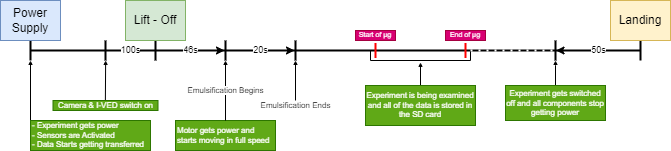

The diagram above was exported from draw.io. Its source (the exported page's mxGraphModel, read from the mxfile embedded in the PNG):
<mxGraphModel dx="683" dy="402" grid="1" gridSize="10" guides="1" tooltips="1" connect="1" arrows="1" fold="1" page="1" pageScale="1" pageWidth="1600" pageHeight="1200" math="0" shadow="0">
  <root>
    <mxCell id="0" />
    <mxCell id="1" parent="0" />
    <mxCell id="-e8rjCK4itFoFX_eNIQl-2" value="" style="shape=crossbar;whiteSpace=wrap;html=1;rounded=1;strokeWidth=2;" parent="1" vertex="1">
      <mxGeometry x="400" y="390" width="610" height="20" as="geometry" />
    </mxCell>
    <mxCell id="-e8rjCK4itFoFX_eNIQl-5" value="" style="line;strokeWidth=2;direction=south;html=1;perimeter=backbonePerimeter;points=[];outlineConnect=0;" parent="1" vertex="1">
      <mxGeometry x="520" y="390" width="10" height="20" as="geometry" />
    </mxCell>
    <mxCell id="-e8rjCK4itFoFX_eNIQl-6" value="Lift - Off" style="text;html=1;strokeColor=#82b366;fillColor=#d5e8d4;align=center;verticalAlign=middle;whiteSpace=wrap;rounded=0;" parent="1" vertex="1">
      <mxGeometry x="495" y="350" width="60" height="40" as="geometry" />
    </mxCell>
    <mxCell id="-e8rjCK4itFoFX_eNIQl-7" value="Landing" style="text;html=1;strokeColor=#d6b656;fillColor=#fff2cc;align=center;verticalAlign=middle;whiteSpace=wrap;rounded=0;" parent="1" vertex="1">
      <mxGeometry x="980" y="350" width="60" height="40" as="geometry" />
    </mxCell>
    <mxCell id="-e8rjCK4itFoFX_eNIQl-8" value="Power Supply" style="text;html=1;strokeColor=#6c8ebf;fillColor=#dae8fc;align=center;verticalAlign=middle;whiteSpace=wrap;rounded=0;" parent="1" vertex="1">
      <mxGeometry x="370" y="350" width="60" height="40" as="geometry" />
    </mxCell>
    <mxCell id="-e8rjCK4itFoFX_eNIQl-11" style="rounded=0;orthogonalLoop=1;jettySize=auto;html=1;endSize=2;" parent="1" edge="1">
      <mxGeometry relative="1" as="geometry">
        <mxPoint x="475.13" y="410" as="targetPoint" />
        <mxPoint x="474.88" y="450" as="sourcePoint" />
      </mxGeometry>
    </mxCell>
    <mxCell id="-e8rjCK4itFoFX_eNIQl-10" value="&lt;span style=&quot;font-size: 8px; background-color: initial;&quot;&gt;Camera &amp;amp; I-VED switch on&lt;/span&gt;" style="text;html=1;strokeColor=#2D7600;fillColor=#60a917;align=center;verticalAlign=middle;whiteSpace=wrap;rounded=0;fontColor=#ffffff;fontSize=8;spacing=2;" parent="1" vertex="1">
      <mxGeometry x="422.5" y="450" width="105" height="10" as="geometry" />
    </mxCell>
    <mxCell id="-e8rjCK4itFoFX_eNIQl-15" style="edgeStyle=orthogonalEdgeStyle;rounded=0;orthogonalLoop=1;jettySize=auto;html=1;entryX=0;entryY=1;entryDx=0;entryDy=0;entryPerimeter=0;endSize=2;" parent="1" source="-e8rjCK4itFoFX_eNIQl-14" target="-e8rjCK4itFoFX_eNIQl-2" edge="1">
      <mxGeometry relative="1" as="geometry">
        <mxPoint x="410" y="420" as="targetPoint" />
        <Array as="points">
          <mxPoint x="400" y="470" />
          <mxPoint x="400" y="470" />
        </Array>
      </mxGeometry>
    </mxCell>
    <mxCell id="-e8rjCK4itFoFX_eNIQl-14" value="&lt;span style=&quot;font-size: 8px; background-color: initial;&quot;&gt;- Experiment gets power&lt;br&gt;- Sensors are Activated&lt;br&gt;- Data Starts getting transferred&lt;br&gt;&lt;/span&gt;" style="text;html=1;strokeColor=#2D7600;fillColor=#60a917;align=left;verticalAlign=middle;whiteSpace=wrap;rounded=0;fontColor=#ffffff;fontSize=8;spacing=2;" parent="1" vertex="1">
      <mxGeometry x="400" y="470" width="120" height="30" as="geometry" />
    </mxCell>
    <mxCell id="-e8rjCK4itFoFX_eNIQl-16" value="" style="line;strokeWidth=2;direction=south;html=1;perimeter=backbonePerimeter;points=[];outlineConnect=0;" parent="1" vertex="1">
      <mxGeometry x="590" y="390" width="10" height="20" as="geometry" />
    </mxCell>
    <mxCell id="-e8rjCK4itFoFX_eNIQl-17" value="" style="line;strokeWidth=2;direction=south;html=1;perimeter=backbonePerimeter;points=[];outlineConnect=0;" parent="1" vertex="1">
      <mxGeometry x="660" y="390" width="10" height="20" as="geometry" />
    </mxCell>
    <mxCell id="-e8rjCK4itFoFX_eNIQl-18" value="" style="line;strokeWidth=2;direction=south;html=1;perimeter=backbonePerimeter;points=[];outlineConnect=0;fillStyle=solid;fillColor=none;strokeColor=#ff0000;" parent="1" vertex="1">
      <mxGeometry x="740" y="392.5" width="10" height="15" as="geometry" />
    </mxCell>
    <mxCell id="-e8rjCK4itFoFX_eNIQl-19" value="" style="line;strokeWidth=2;direction=south;html=1;perimeter=backbonePerimeter;points=[];outlineConnect=0;fillStyle=solid;fillColor=none;strokeColor=#ff0000;" parent="1" vertex="1">
      <mxGeometry x="830" y="392.5" width="10" height="15" as="geometry" />
    </mxCell>
    <mxCell id="-e8rjCK4itFoFX_eNIQl-24" value="Start of μg" style="text;html=1;strokeColor=#A50040;fillColor=#d80073;align=center;verticalAlign=middle;whiteSpace=wrap;rounded=0;fontColor=#ffffff;fontSize=7;" parent="1" vertex="1">
      <mxGeometry x="725" y="380" width="40" height="10" as="geometry" />
    </mxCell>
    <mxCell id="-e8rjCK4itFoFX_eNIQl-25" value="End of μg" style="text;html=1;strokeColor=#A50040;fillColor=#d80073;align=center;verticalAlign=middle;whiteSpace=wrap;rounded=0;fontColor=#ffffff;fontSize=7;" parent="1" vertex="1">
      <mxGeometry x="815" y="380" width="40" height="10" as="geometry" />
    </mxCell>
    <mxCell id="-e8rjCK4itFoFX_eNIQl-27" value="" style="endArrow=classic;html=1;rounded=0;" parent="1" source="-e8rjCK4itFoFX_eNIQl-5" target="-e8rjCK4itFoFX_eNIQl-16" edge="1">
      <mxGeometry relative="1" as="geometry">
        <mxPoint x="580" y="410" as="sourcePoint" />
        <mxPoint x="610" y="420" as="targetPoint" />
      </mxGeometry>
    </mxCell>
    <mxCell id="-e8rjCK4itFoFX_eNIQl-28" value="46s" style="edgeLabel;resizable=0;html=1;align=center;verticalAlign=middle;fontSize=9;" parent="-e8rjCK4itFoFX_eNIQl-27" connectable="0" vertex="1">
      <mxGeometry relative="1" as="geometry" />
    </mxCell>
    <mxCell id="-e8rjCK4itFoFX_eNIQl-29" value="" style="endArrow=classic;html=1;rounded=0;" parent="1" source="-e8rjCK4itFoFX_eNIQl-16" target="-e8rjCK4itFoFX_eNIQl-17" edge="1">
      <mxGeometry relative="1" as="geometry">
        <mxPoint x="592" y="430" as="sourcePoint" />
        <mxPoint x="660" y="430" as="targetPoint" />
      </mxGeometry>
    </mxCell>
    <mxCell id="-e8rjCK4itFoFX_eNIQl-30" value="20s" style="edgeLabel;resizable=0;html=1;align=center;verticalAlign=middle;fontSize=9;" parent="-e8rjCK4itFoFX_eNIQl-29" connectable="0" vertex="1">
      <mxGeometry relative="1" as="geometry" />
    </mxCell>
    <mxCell id="-e8rjCK4itFoFX_eNIQl-31" value="" style="shape=partialRectangle;whiteSpace=wrap;html=1;bottom=1;right=1;left=1;top=0;fillColor=none;routingCenterX=-0.5;" parent="1" vertex="1">
      <mxGeometry x="740" y="400" width="100" height="10" as="geometry" />
    </mxCell>
    <mxCell id="-e8rjCK4itFoFX_eNIQl-32" value="&lt;span style=&quot;font-size: 8px; background-color: initial;&quot;&gt;Motor gets power and starts moving in full speed&lt;br&gt;&lt;/span&gt;" style="text;html=1;strokeColor=#2D7600;fillColor=#60a917;align=left;verticalAlign=middle;whiteSpace=wrap;rounded=0;fontColor=#ffffff;fontSize=8;spacing=2;" parent="1" vertex="1">
      <mxGeometry x="545" y="470" width="100" height="30" as="geometry" />
    </mxCell>
    <mxCell id="-e8rjCK4itFoFX_eNIQl-34" value="" style="endArrow=classic;html=1;rounded=0;exitX=0.5;exitY=0;exitDx=0;exitDy=0;endSize=2;" parent="1" source="-e8rjCK4itFoFX_eNIQl-32" edge="1">
      <mxGeometry relative="1" as="geometry">
        <mxPoint x="620" y="450" as="sourcePoint" />
        <mxPoint x="595" y="410" as="targetPoint" />
      </mxGeometry>
    </mxCell>
    <mxCell id="-e8rjCK4itFoFX_eNIQl-35" value="Emulsification Begins" style="edgeLabel;resizable=0;html=1;align=center;verticalAlign=middle;fontSize=8;" parent="-e8rjCK4itFoFX_eNIQl-34" connectable="0" vertex="1">
      <mxGeometry relative="1" as="geometry" />
    </mxCell>
    <mxCell id="-e8rjCK4itFoFX_eNIQl-37" value="" style="endArrow=classic;html=1;rounded=0;endSize=2;exitX=0.5;exitY=0;exitDx=0;exitDy=0;" parent="1" source="-e8rjCK4itFoFX_eNIQl-39" edge="1">
      <mxGeometry relative="1" as="geometry">
        <mxPoint x="665" y="430" as="sourcePoint" />
        <mxPoint x="665" y="410" as="targetPoint" />
      </mxGeometry>
    </mxCell>
    <mxCell id="-e8rjCK4itFoFX_eNIQl-39" value="Emulsification Ends" style="text;html=1;strokeColor=none;fillColor=none;align=center;verticalAlign=middle;whiteSpace=wrap;rounded=0;fontSize=8;" parent="1" vertex="1">
      <mxGeometry x="627.5" y="450" width="75" height="10" as="geometry" />
    </mxCell>
    <mxCell id="-e8rjCK4itFoFX_eNIQl-41" style="edgeStyle=orthogonalEdgeStyle;rounded=0;orthogonalLoop=1;jettySize=auto;html=1;entryX=0.5;entryY=1.196;entryDx=0;entryDy=0;entryPerimeter=0;endSize=2;" parent="1" source="-e8rjCK4itFoFX_eNIQl-40" target="-e8rjCK4itFoFX_eNIQl-31" edge="1">
      <mxGeometry relative="1" as="geometry" />
    </mxCell>
    <mxCell id="-e8rjCK4itFoFX_eNIQl-40" value="&lt;span style=&quot;font-size: 8px; background-color: initial;&quot;&gt;Experiment is being examined and all of the data is stored in the SD card&lt;br&gt;&lt;/span&gt;" style="text;html=1;strokeColor=#2D7600;fillColor=#60a917;align=center;verticalAlign=middle;whiteSpace=wrap;rounded=0;fontColor=#ffffff;fontSize=8;spacing=2;" parent="1" vertex="1">
      <mxGeometry x="735" y="435" width="110" height="40" as="geometry" />
    </mxCell>
    <mxCell id="-e8rjCK4itFoFX_eNIQl-42" value="" style="endArrow=classic;html=1;rounded=0;exitX=1;exitY=0.5;exitDx=0;exitDy=0;exitPerimeter=0;" parent="1" source="-e8rjCK4itFoFX_eNIQl-2" target="-e8rjCK4itFoFX_eNIQl-45" edge="1">
      <mxGeometry relative="1" as="geometry">
        <mxPoint x="890" y="454.68" as="sourcePoint" />
        <mxPoint x="959" y="454.68" as="targetPoint" />
      </mxGeometry>
    </mxCell>
    <mxCell id="-e8rjCK4itFoFX_eNIQl-43" value="50s" style="edgeLabel;resizable=0;html=1;align=center;verticalAlign=middle;fontSize=9;" parent="-e8rjCK4itFoFX_eNIQl-42" connectable="0" vertex="1">
      <mxGeometry relative="1" as="geometry" />
    </mxCell>
    <mxCell id="-e8rjCK4itFoFX_eNIQl-45" value="" style="line;strokeWidth=2;direction=south;html=1;perimeter=backbonePerimeter;points=[];outlineConnect=0;" parent="1" vertex="1">
      <mxGeometry x="920" y="390" width="10" height="20" as="geometry" />
    </mxCell>
    <mxCell id="-e8rjCK4itFoFX_eNIQl-47" style="edgeStyle=orthogonalEdgeStyle;rounded=0;orthogonalLoop=1;jettySize=auto;html=1;endSize=2;" parent="1" source="-e8rjCK4itFoFX_eNIQl-46" edge="1">
      <mxGeometry relative="1" as="geometry">
        <mxPoint x="925" y="410" as="targetPoint" />
      </mxGeometry>
    </mxCell>
    <mxCell id="-e8rjCK4itFoFX_eNIQl-46" value="&lt;span style=&quot;font-size: 8px; background-color: initial;&quot;&gt;Experiment gets switched off and all components stop getting power&lt;br&gt;&lt;/span&gt;" style="text;html=1;strokeColor=#2D7600;fillColor=#60a917;align=center;verticalAlign=middle;whiteSpace=wrap;rounded=0;fontColor=#ffffff;fontSize=8;spacing=2;" parent="1" vertex="1">
      <mxGeometry x="875" y="435" width="100" height="35" as="geometry" />
    </mxCell>
    <mxCell id="-e8rjCK4itFoFX_eNIQl-48" value="" style="endArrow=none;dashed=1;html=1;dashPattern=1 3;strokeWidth=2;rounded=0;exitX=1;exitY=0;exitDx=0;exitDy=0;strokeColor=#ffffff;" parent="1" source="-e8rjCK4itFoFX_eNIQl-31" target="-e8rjCK4itFoFX_eNIQl-45" edge="1">
      <mxGeometry width="50" height="50" relative="1" as="geometry">
        <mxPoint x="850" y="430" as="sourcePoint" />
        <mxPoint x="900" y="380" as="targetPoint" />
      </mxGeometry>
    </mxCell>
    <mxCell id="ESKXEvP2TaBz5CKdsAhM-1" value="" style="line;strokeWidth=2;direction=south;html=1;perimeter=backbonePerimeter;points=[];outlineConnect=0;" vertex="1" parent="1">
      <mxGeometry x="470" y="390" width="10" height="20" as="geometry" />
    </mxCell>
    <mxCell id="ESKXEvP2TaBz5CKdsAhM-2" value="100s" style="edgeLabel;resizable=0;html=1;align=center;verticalAlign=middle;fontSize=9;" connectable="0" vertex="1" parent="1">
      <mxGeometry x="500" y="400" as="geometry" />
    </mxCell>
  </root>
</mxGraphModel>